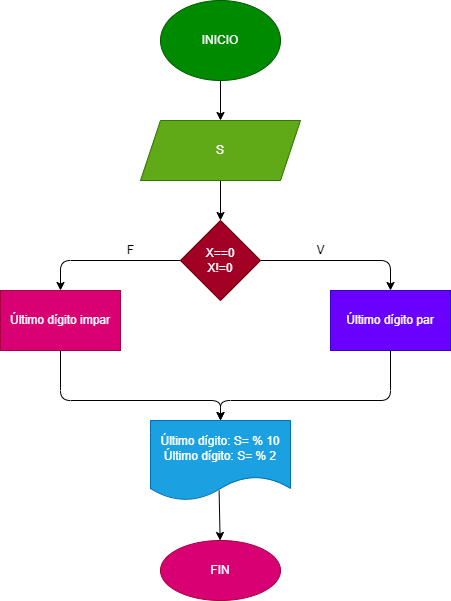

The diagram above was exported from draw.io. Its source (the exported page's mxGraphModel, read from the mxfile embedded in the PNG):
<mxGraphModel dx="413" dy="216" grid="1" gridSize="10" guides="1" tooltips="1" connect="1" arrows="1" fold="1" page="1" pageScale="1" pageWidth="827" pageHeight="1169" math="0" shadow="0">
  <root>
    <mxCell id="0" />
    <mxCell id="1" parent="0" />
    <mxCell id="4" value="" style="edgeStyle=none;html=1;" edge="1" parent="1" source="2" target="3">
      <mxGeometry relative="1" as="geometry" />
    </mxCell>
    <mxCell id="2" value="INICIO" style="ellipse;whiteSpace=wrap;html=1;fillColor=#008a00;fontColor=#ffffff;strokeColor=#005700;" vertex="1" parent="1">
      <mxGeometry x="160" width="120" height="80" as="geometry" />
    </mxCell>
    <mxCell id="6" value="" style="edgeStyle=none;html=1;" edge="1" parent="1" source="3" target="5">
      <mxGeometry relative="1" as="geometry" />
    </mxCell>
    <mxCell id="3" value="S" style="shape=parallelogram;perimeter=parallelogramPerimeter;whiteSpace=wrap;html=1;fixedSize=1;fillColor=#60a917;fontColor=#ffffff;strokeColor=#2D7600;" vertex="1" parent="1">
      <mxGeometry x="140" y="120" width="160" height="60" as="geometry" />
    </mxCell>
    <mxCell id="8" value="" style="edgeStyle=none;html=1;" edge="1" parent="1" source="5" target="7">
      <mxGeometry relative="1" as="geometry">
        <Array as="points">
          <mxPoint x="390" y="260" />
        </Array>
      </mxGeometry>
    </mxCell>
    <mxCell id="10" value="" style="edgeStyle=none;html=1;" edge="1" parent="1" source="5" target="9">
      <mxGeometry relative="1" as="geometry">
        <Array as="points">
          <mxPoint x="60" y="260" />
        </Array>
      </mxGeometry>
    </mxCell>
    <mxCell id="5" value="X==0&lt;br&gt;X!=0" style="rhombus;whiteSpace=wrap;html=1;fillColor=#a20025;fontColor=#ffffff;strokeColor=#6F0000;" vertex="1" parent="1">
      <mxGeometry x="180" y="220" width="80" height="80" as="geometry" />
    </mxCell>
    <mxCell id="18" value="" style="edgeStyle=none;html=1;entryX=0.5;entryY=0;entryDx=0;entryDy=0;" edge="1" parent="1" source="7" target="14">
      <mxGeometry relative="1" as="geometry">
        <mxPoint x="390" y="430" as="targetPoint" />
        <Array as="points">
          <mxPoint x="390" y="400" />
          <mxPoint x="220" y="400" />
        </Array>
      </mxGeometry>
    </mxCell>
    <mxCell id="7" value="&lt;span&gt;Último dígito par&lt;/span&gt;" style="whiteSpace=wrap;html=1;fillColor=#6a00ff;fontColor=#ffffff;strokeColor=#3700CC;" vertex="1" parent="1">
      <mxGeometry x="330" y="290" width="120" height="60" as="geometry" />
    </mxCell>
    <mxCell id="15" value="" style="edgeStyle=none;html=1;" edge="1" parent="1" source="9" target="14">
      <mxGeometry relative="1" as="geometry">
        <Array as="points">
          <mxPoint x="60" y="400" />
          <mxPoint x="220" y="400" />
        </Array>
      </mxGeometry>
    </mxCell>
    <mxCell id="9" value="&lt;span&gt;Último dígito impar&lt;/span&gt;" style="whiteSpace=wrap;html=1;fillColor=#d80073;fontColor=#ffffff;strokeColor=#A50040;" vertex="1" parent="1">
      <mxGeometry y="290" width="120" height="60" as="geometry" />
    </mxCell>
    <mxCell id="11" value="F" style="text;html=1;align=center;verticalAlign=middle;resizable=0;points=[];autosize=1;strokeColor=none;fillColor=none;" vertex="1" parent="1">
      <mxGeometry x="120" y="240" width="20" height="20" as="geometry" />
    </mxCell>
    <mxCell id="13" value="V" style="text;html=1;align=center;verticalAlign=middle;resizable=0;points=[];autosize=1;strokeColor=none;fillColor=none;" vertex="1" parent="1">
      <mxGeometry x="310" y="240" width="20" height="20" as="geometry" />
    </mxCell>
    <mxCell id="20" value="" style="edgeStyle=none;html=1;exitX=0.49;exitY=0.876;exitDx=0;exitDy=0;exitPerimeter=0;" edge="1" parent="1" source="14" target="19">
      <mxGeometry relative="1" as="geometry" />
    </mxCell>
    <mxCell id="14" value="Último dígito: S= % 10&lt;br&gt;Último dígito: S= % 2" style="shape=document;whiteSpace=wrap;html=1;boundedLbl=1;fillColor=#1ba1e2;fontColor=#ffffff;strokeColor=#006EAF;" vertex="1" parent="1">
      <mxGeometry x="150" y="420" width="140" height="80" as="geometry" />
    </mxCell>
    <mxCell id="19" value="FIN" style="ellipse;whiteSpace=wrap;html=1;fillColor=#d80073;fontColor=#ffffff;strokeColor=#A50040;" vertex="1" parent="1">
      <mxGeometry x="160" y="540" width="120" height="60" as="geometry" />
    </mxCell>
  </root>
</mxGraphModel>